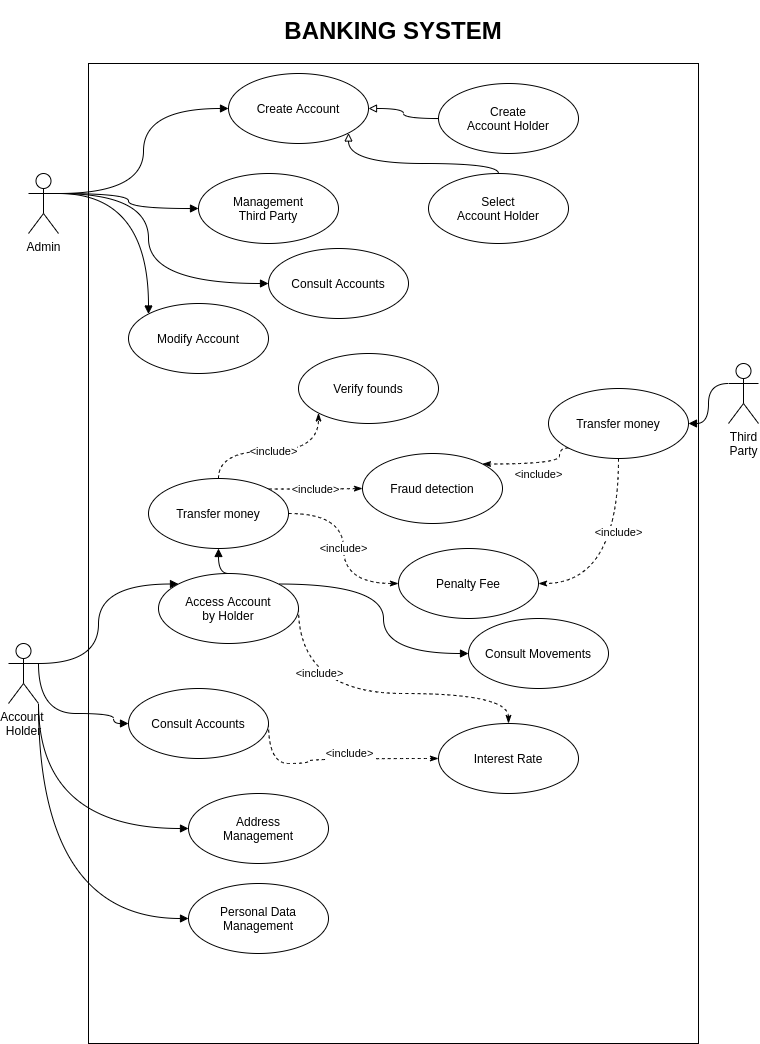

The diagram above was exported from draw.io. Its source (the exported page's mxGraphModel, read from the mxfile embedded in the PNG):
<mxGraphModel dx="1137" dy="659" grid="1" gridSize="10" guides="1" tooltips="1" connect="1" arrows="1" fold="1" page="1" pageScale="1" pageWidth="827" pageHeight="1169" math="0" shadow="0">
  <root>
    <mxCell id="0" />
    <mxCell id="1" parent="0" />
    <mxCell id="y6IPO4wrGmMgCSRliJEw-17" value="&lt;h1&gt;BANKING SYSTEM&lt;/h1&gt;" style="rounded=0;whiteSpace=wrap;html=1;labelPosition=center;verticalLabelPosition=top;align=center;verticalAlign=bottom;" vertex="1" parent="1">
      <mxGeometry x="140" y="100" width="610" height="980" as="geometry" />
    </mxCell>
    <mxCell id="y6IPO4wrGmMgCSRliJEw-25" style="edgeStyle=orthogonalEdgeStyle;curved=1;orthogonalLoop=1;jettySize=auto;html=1;exitX=1;exitY=0.3333333333333333;exitDx=0;exitDy=0;exitPerimeter=0;entryX=0;entryY=0.5;entryDx=0;entryDy=0;endArrow=block;endFill=1;" edge="1" parent="1" source="y6IPO4wrGmMgCSRliJEw-1" target="y6IPO4wrGmMgCSRliJEw-4">
      <mxGeometry relative="1" as="geometry" />
    </mxCell>
    <mxCell id="y6IPO4wrGmMgCSRliJEw-26" style="edgeStyle=orthogonalEdgeStyle;curved=1;orthogonalLoop=1;jettySize=auto;html=1;exitX=1;exitY=0.3333333333333333;exitDx=0;exitDy=0;exitPerimeter=0;endArrow=block;endFill=1;" edge="1" parent="1" source="y6IPO4wrGmMgCSRliJEw-1" target="y6IPO4wrGmMgCSRliJEw-7">
      <mxGeometry relative="1" as="geometry" />
    </mxCell>
    <mxCell id="y6IPO4wrGmMgCSRliJEw-27" style="edgeStyle=orthogonalEdgeStyle;curved=1;orthogonalLoop=1;jettySize=auto;html=1;exitX=1;exitY=0.3333333333333333;exitDx=0;exitDy=0;exitPerimeter=0;entryX=0;entryY=0.5;entryDx=0;entryDy=0;endArrow=block;endFill=1;" edge="1" parent="1" source="y6IPO4wrGmMgCSRliJEw-1" target="y6IPO4wrGmMgCSRliJEw-8">
      <mxGeometry relative="1" as="geometry">
        <Array as="points">
          <mxPoint x="200" y="230" />
          <mxPoint x="200" y="320" />
        </Array>
      </mxGeometry>
    </mxCell>
    <mxCell id="y6IPO4wrGmMgCSRliJEw-29" style="edgeStyle=orthogonalEdgeStyle;curved=1;orthogonalLoop=1;jettySize=auto;html=1;exitX=1;exitY=0.3333333333333333;exitDx=0;exitDy=0;exitPerimeter=0;entryX=0;entryY=0;entryDx=0;entryDy=0;endArrow=block;endFill=1;" edge="1" parent="1" source="y6IPO4wrGmMgCSRliJEw-1" target="y6IPO4wrGmMgCSRliJEw-28">
      <mxGeometry relative="1" as="geometry" />
    </mxCell>
    <mxCell id="y6IPO4wrGmMgCSRliJEw-1" value="Admin" style="shape=umlActor;verticalLabelPosition=bottom;verticalAlign=top;html=1;outlineConnect=0;" vertex="1" parent="1">
      <mxGeometry x="80" y="210" width="30" height="60" as="geometry" />
    </mxCell>
    <mxCell id="y6IPO4wrGmMgCSRliJEw-32" style="edgeStyle=orthogonalEdgeStyle;curved=1;orthogonalLoop=1;jettySize=auto;html=1;exitX=1;exitY=0.3333333333333333;exitDx=0;exitDy=0;exitPerimeter=0;entryX=0;entryY=0.5;entryDx=0;entryDy=0;endArrow=block;endFill=1;" edge="1" parent="1" source="y6IPO4wrGmMgCSRliJEw-2" target="y6IPO4wrGmMgCSRliJEw-22">
      <mxGeometry relative="1" as="geometry">
        <Array as="points">
          <mxPoint x="90" y="750" />
          <mxPoint x="165" y="750" />
          <mxPoint x="165" y="760" />
        </Array>
      </mxGeometry>
    </mxCell>
    <mxCell id="y6IPO4wrGmMgCSRliJEw-57" style="edgeStyle=orthogonalEdgeStyle;curved=1;orthogonalLoop=1;jettySize=auto;html=1;exitX=1;exitY=0.3333333333333333;exitDx=0;exitDy=0;exitPerimeter=0;entryX=0;entryY=0;entryDx=0;entryDy=0;endArrow=block;endFill=1;" edge="1" parent="1" source="y6IPO4wrGmMgCSRliJEw-2" target="y6IPO4wrGmMgCSRliJEw-14">
      <mxGeometry relative="1" as="geometry" />
    </mxCell>
    <mxCell id="y6IPO4wrGmMgCSRliJEw-59" style="edgeStyle=orthogonalEdgeStyle;curved=1;orthogonalLoop=1;jettySize=auto;html=1;exitX=1;exitY=1;exitDx=0;exitDy=0;exitPerimeter=0;entryX=0;entryY=0.5;entryDx=0;entryDy=0;endArrow=block;endFill=1;" edge="1" parent="1" source="y6IPO4wrGmMgCSRliJEw-2" target="y6IPO4wrGmMgCSRliJEw-45">
      <mxGeometry relative="1" as="geometry" />
    </mxCell>
    <mxCell id="y6IPO4wrGmMgCSRliJEw-60" style="edgeStyle=orthogonalEdgeStyle;curved=1;orthogonalLoop=1;jettySize=auto;html=1;exitX=1;exitY=1;exitDx=0;exitDy=0;exitPerimeter=0;entryX=0;entryY=0.5;entryDx=0;entryDy=0;endArrow=block;endFill=1;" edge="1" parent="1" source="y6IPO4wrGmMgCSRliJEw-2" target="y6IPO4wrGmMgCSRliJEw-58">
      <mxGeometry relative="1" as="geometry" />
    </mxCell>
    <mxCell id="y6IPO4wrGmMgCSRliJEw-2" value="Account &lt;br&gt;Holder" style="shape=umlActor;verticalLabelPosition=bottom;verticalAlign=top;html=1;outlineConnect=0;" vertex="1" parent="1">
      <mxGeometry x="60" y="680" width="30" height="60" as="geometry" />
    </mxCell>
    <mxCell id="y6IPO4wrGmMgCSRliJEw-47" style="edgeStyle=orthogonalEdgeStyle;curved=1;orthogonalLoop=1;jettySize=auto;html=1;exitX=0;exitY=0.3333333333333333;exitDx=0;exitDy=0;exitPerimeter=0;endArrow=block;endFill=1;" edge="1" parent="1" source="y6IPO4wrGmMgCSRliJEw-3" target="y6IPO4wrGmMgCSRliJEw-16">
      <mxGeometry relative="1" as="geometry" />
    </mxCell>
    <mxCell id="y6IPO4wrGmMgCSRliJEw-3" value="Third&lt;br&gt;Party" style="shape=umlActor;verticalLabelPosition=bottom;verticalAlign=top;html=1;outlineConnect=0;" vertex="1" parent="1">
      <mxGeometry x="780" y="400" width="30" height="60" as="geometry" />
    </mxCell>
    <mxCell id="y6IPO4wrGmMgCSRliJEw-4" value="Create Account" style="ellipse;whiteSpace=wrap;html=1;" vertex="1" parent="1">
      <mxGeometry x="280" y="110" width="140" height="70" as="geometry" />
    </mxCell>
    <mxCell id="y6IPO4wrGmMgCSRliJEw-23" style="edgeStyle=orthogonalEdgeStyle;orthogonalLoop=1;jettySize=auto;html=1;entryX=1;entryY=0.5;entryDx=0;entryDy=0;curved=1;endArrow=block;endFill=0;" edge="1" parent="1" source="y6IPO4wrGmMgCSRliJEw-5" target="y6IPO4wrGmMgCSRliJEw-4">
      <mxGeometry relative="1" as="geometry">
        <mxPoint x="440" y="155" as="targetPoint" />
      </mxGeometry>
    </mxCell>
    <mxCell id="y6IPO4wrGmMgCSRliJEw-5" value="Create&lt;br&gt;Account Holder" style="ellipse;whiteSpace=wrap;html=1;" vertex="1" parent="1">
      <mxGeometry x="490" y="120" width="140" height="70" as="geometry" />
    </mxCell>
    <mxCell id="y6IPO4wrGmMgCSRliJEw-24" style="edgeStyle=orthogonalEdgeStyle;orthogonalLoop=1;jettySize=auto;html=1;entryX=1;entryY=1;entryDx=0;entryDy=0;curved=1;endArrow=block;endFill=0;" edge="1" parent="1" source="y6IPO4wrGmMgCSRliJEw-6" target="y6IPO4wrGmMgCSRliJEw-4">
      <mxGeometry relative="1" as="geometry">
        <Array as="points">
          <mxPoint x="550" y="200" />
          <mxPoint x="400" y="200" />
        </Array>
      </mxGeometry>
    </mxCell>
    <mxCell id="y6IPO4wrGmMgCSRliJEw-6" value="Select&lt;br&gt;Account Holder" style="ellipse;whiteSpace=wrap;html=1;" vertex="1" parent="1">
      <mxGeometry x="480" y="210" width="140" height="70" as="geometry" />
    </mxCell>
    <mxCell id="y6IPO4wrGmMgCSRliJEw-7" value="Management&lt;br&gt;Third Party" style="ellipse;whiteSpace=wrap;html=1;" vertex="1" parent="1">
      <mxGeometry x="250" y="210" width="140" height="70" as="geometry" />
    </mxCell>
    <mxCell id="y6IPO4wrGmMgCSRliJEw-8" value="Consult Accounts" style="ellipse;whiteSpace=wrap;html=1;" vertex="1" parent="1">
      <mxGeometry x="320" y="285" width="140" height="70" as="geometry" />
    </mxCell>
    <mxCell id="y6IPO4wrGmMgCSRliJEw-37" value="&amp;lt;include&amp;gt;" style="edgeStyle=orthogonalEdgeStyle;curved=1;orthogonalLoop=1;jettySize=auto;html=1;exitX=0.5;exitY=0;exitDx=0;exitDy=0;entryX=0;entryY=1;entryDx=0;entryDy=0;endArrow=classicThin;endFill=1;dashed=1;" edge="1" parent="1" source="y6IPO4wrGmMgCSRliJEw-9" target="y6IPO4wrGmMgCSRliJEw-10">
      <mxGeometry relative="1" as="geometry" />
    </mxCell>
    <mxCell id="y6IPO4wrGmMgCSRliJEw-38" value="&amp;lt;include&amp;gt;" style="edgeStyle=orthogonalEdgeStyle;curved=1;orthogonalLoop=1;jettySize=auto;html=1;exitX=1;exitY=0;exitDx=0;exitDy=0;dashed=1;endArrow=classicThin;endFill=1;" edge="1" parent="1" source="y6IPO4wrGmMgCSRliJEw-9" target="y6IPO4wrGmMgCSRliJEw-11">
      <mxGeometry relative="1" as="geometry" />
    </mxCell>
    <mxCell id="y6IPO4wrGmMgCSRliJEw-39" value="&amp;lt;include&amp;gt;" style="edgeStyle=orthogonalEdgeStyle;curved=1;orthogonalLoop=1;jettySize=auto;html=1;exitX=1;exitY=0.5;exitDx=0;exitDy=0;entryX=0;entryY=0.5;entryDx=0;entryDy=0;dashed=1;endArrow=classicThin;endFill=1;" edge="1" parent="1" source="y6IPO4wrGmMgCSRliJEw-9" target="y6IPO4wrGmMgCSRliJEw-12">
      <mxGeometry relative="1" as="geometry" />
    </mxCell>
    <mxCell id="y6IPO4wrGmMgCSRliJEw-9" value="Transfer money" style="ellipse;whiteSpace=wrap;html=1;" vertex="1" parent="1">
      <mxGeometry x="200" y="515" width="140" height="70" as="geometry" />
    </mxCell>
    <mxCell id="y6IPO4wrGmMgCSRliJEw-10" value="Verify founds" style="ellipse;whiteSpace=wrap;html=1;" vertex="1" parent="1">
      <mxGeometry x="350" y="390" width="140" height="70" as="geometry" />
    </mxCell>
    <mxCell id="y6IPO4wrGmMgCSRliJEw-11" value="Fraud detection" style="ellipse;whiteSpace=wrap;html=1;" vertex="1" parent="1">
      <mxGeometry x="414" y="490" width="140" height="70" as="geometry" />
    </mxCell>
    <mxCell id="y6IPO4wrGmMgCSRliJEw-12" value="Penalty Fee" style="ellipse;whiteSpace=wrap;html=1;" vertex="1" parent="1">
      <mxGeometry x="450" y="585" width="140" height="70" as="geometry" />
    </mxCell>
    <mxCell id="y6IPO4wrGmMgCSRliJEw-40" value="&amp;lt;include&amp;gt;" style="edgeStyle=orthogonalEdgeStyle;curved=1;orthogonalLoop=1;jettySize=auto;html=1;exitX=1;exitY=0.5;exitDx=0;exitDy=0;dashed=1;endArrow=classicThin;endFill=1;" edge="1" parent="1" source="y6IPO4wrGmMgCSRliJEw-14" target="y6IPO4wrGmMgCSRliJEw-15">
      <mxGeometry x="-0.3538" y="20" relative="1" as="geometry">
        <Array as="points">
          <mxPoint x="350" y="730" />
          <mxPoint x="560" y="730" />
        </Array>
        <mxPoint as="offset" />
      </mxGeometry>
    </mxCell>
    <mxCell id="y6IPO4wrGmMgCSRliJEw-54" style="edgeStyle=orthogonalEdgeStyle;curved=1;orthogonalLoop=1;jettySize=auto;html=1;exitX=1;exitY=0;exitDx=0;exitDy=0;endArrow=block;endFill=1;" edge="1" parent="1" source="y6IPO4wrGmMgCSRliJEw-14" target="y6IPO4wrGmMgCSRliJEw-35">
      <mxGeometry relative="1" as="geometry" />
    </mxCell>
    <mxCell id="y6IPO4wrGmMgCSRliJEw-56" style="edgeStyle=orthogonalEdgeStyle;curved=1;orthogonalLoop=1;jettySize=auto;html=1;exitX=0.5;exitY=0;exitDx=0;exitDy=0;entryX=0.5;entryY=1;entryDx=0;entryDy=0;endArrow=block;endFill=1;" edge="1" parent="1" source="y6IPO4wrGmMgCSRliJEw-14" target="y6IPO4wrGmMgCSRliJEw-9">
      <mxGeometry relative="1" as="geometry" />
    </mxCell>
    <mxCell id="y6IPO4wrGmMgCSRliJEw-14" value="Access Account&lt;br&gt;by Holder" style="ellipse;whiteSpace=wrap;html=1;" vertex="1" parent="1">
      <mxGeometry x="210" y="610" width="140" height="70" as="geometry" />
    </mxCell>
    <mxCell id="y6IPO4wrGmMgCSRliJEw-15" value="Interest Rate" style="ellipse;whiteSpace=wrap;html=1;" vertex="1" parent="1">
      <mxGeometry x="490" y="760" width="140" height="70" as="geometry" />
    </mxCell>
    <mxCell id="y6IPO4wrGmMgCSRliJEw-43" value="&amp;lt;include&amp;gt;" style="edgeStyle=orthogonalEdgeStyle;curved=1;orthogonalLoop=1;jettySize=auto;html=1;exitX=0;exitY=1;exitDx=0;exitDy=0;entryX=1;entryY=0;entryDx=0;entryDy=0;dashed=1;endArrow=classicThin;endFill=1;" edge="1" parent="1" source="y6IPO4wrGmMgCSRliJEw-16" target="y6IPO4wrGmMgCSRliJEw-11">
      <mxGeometry x="-0.1015" y="10" relative="1" as="geometry">
        <Array as="points">
          <mxPoint x="611" y="485" />
          <mxPoint x="611" y="500" />
        </Array>
        <mxPoint as="offset" />
      </mxGeometry>
    </mxCell>
    <mxCell id="y6IPO4wrGmMgCSRliJEw-44" value="&amp;lt;include&amp;gt;" style="edgeStyle=orthogonalEdgeStyle;curved=1;orthogonalLoop=1;jettySize=auto;html=1;exitX=0.5;exitY=1;exitDx=0;exitDy=0;entryX=1;entryY=0.5;entryDx=0;entryDy=0;dashed=1;endArrow=classicThin;endFill=1;" edge="1" parent="1" source="y6IPO4wrGmMgCSRliJEw-16" target="y6IPO4wrGmMgCSRliJEw-12">
      <mxGeometry x="-0.2683" relative="1" as="geometry">
        <mxPoint as="offset" />
      </mxGeometry>
    </mxCell>
    <mxCell id="y6IPO4wrGmMgCSRliJEw-16" value="Transfer money" style="ellipse;whiteSpace=wrap;html=1;" vertex="1" parent="1">
      <mxGeometry x="600" y="425" width="140" height="70" as="geometry" />
    </mxCell>
    <mxCell id="y6IPO4wrGmMgCSRliJEw-41" value="&amp;lt;include&amp;gt;" style="edgeStyle=orthogonalEdgeStyle;curved=1;orthogonalLoop=1;jettySize=auto;html=1;exitX=1;exitY=0.5;exitDx=0;exitDy=0;dashed=1;endArrow=classicThin;endFill=1;" edge="1" parent="1" source="y6IPO4wrGmMgCSRliJEw-22" target="y6IPO4wrGmMgCSRliJEw-15">
      <mxGeometry x="0.1628" y="5" relative="1" as="geometry">
        <Array as="points">
          <mxPoint x="320" y="800" />
          <mxPoint x="360" y="800" />
          <mxPoint x="360" y="795" />
        </Array>
        <mxPoint as="offset" />
      </mxGeometry>
    </mxCell>
    <mxCell id="y6IPO4wrGmMgCSRliJEw-22" value="Consult Accounts" style="ellipse;whiteSpace=wrap;html=1;" vertex="1" parent="1">
      <mxGeometry x="180" y="725" width="140" height="70" as="geometry" />
    </mxCell>
    <mxCell id="y6IPO4wrGmMgCSRliJEw-28" value="Modify Account" style="ellipse;whiteSpace=wrap;html=1;" vertex="1" parent="1">
      <mxGeometry x="180" y="340" width="140" height="70" as="geometry" />
    </mxCell>
    <mxCell id="y6IPO4wrGmMgCSRliJEw-35" value="Consult Movements" style="ellipse;whiteSpace=wrap;html=1;" vertex="1" parent="1">
      <mxGeometry x="520" y="655" width="140" height="70" as="geometry" />
    </mxCell>
    <mxCell id="y6IPO4wrGmMgCSRliJEw-45" value="Address&lt;br&gt;Management" style="ellipse;whiteSpace=wrap;html=1;" vertex="1" parent="1">
      <mxGeometry x="240" y="830" width="140" height="70" as="geometry" />
    </mxCell>
    <mxCell id="y6IPO4wrGmMgCSRliJEw-58" value="Personal Data&lt;br&gt;Management" style="ellipse;whiteSpace=wrap;html=1;" vertex="1" parent="1">
      <mxGeometry x="240" y="920" width="140" height="70" as="geometry" />
    </mxCell>
  </root>
</mxGraphModel>